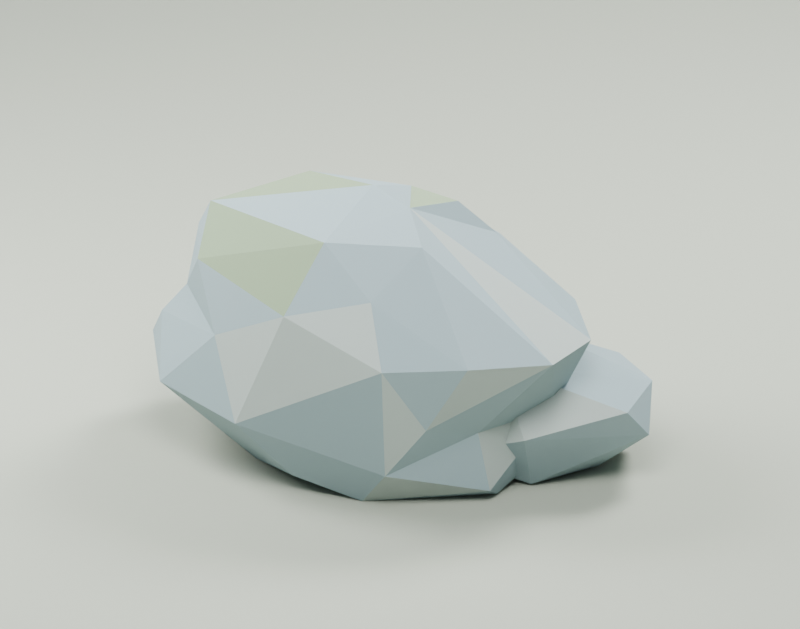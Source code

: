 # Source: coastal_rocks_lod1.blend  (saved by Blender 4.5.92; exported with 4.5.12 LTS)
import bpy
from mathutils import Matrix  # noqa: F401  (used for matrix-valued properties, if any)

bpy.ops.wm.read_factory_settings(use_empty=True)
scene = bpy.context.scene
scene.name = 'Scene'

# ---- materials (node trees are filled in below, after node groups)
mat_sand = bpy.data.materials.new('sand')
mat_sand.diffuse_color = (0.36, 0.39, 0.32, 1.0)
mat_stone = bpy.data.materials.new('stone')
mat_stone.diffuse_color = (0.27, 0.36, 0.38, 1.0)
mat_stonelight = bpy.data.materials.new('stonelight')
mat_stonelight.diffuse_color = (0.37, 0.43, 0.4, 1.0)
mat_moss = bpy.data.materials.new('moss')
mat_moss.diffuse_color = (0.23, 0.31, 0.19, 1.0)

# ---- material node trees
mat_sand.use_nodes = True; mat_sand.node_tree.nodes.clear()
_N = mat_sand.node_tree.nodes; _L = mat_sand.node_tree.links
n0 = _N.new('ShaderNodeBsdfPrincipled'); n0.name = 'Principled BSDF'; n0.location = (-200, 100)
n0.inputs[0].default_value = (0.36, 0.39, 0.32, 1.0)
n0.inputs[2].default_value = 0.95
n1 = _N.new('ShaderNodeOutputMaterial'); n1.name = 'Material Output'; n1.location = (200, 100)
_L.new(n0.outputs[0], n1.inputs[0])
n1.is_active_output = True
mat_stone.use_nodes = True; mat_stone.node_tree.nodes.clear()
_N = mat_stone.node_tree.nodes; _L = mat_stone.node_tree.links
n0 = _N.new('ShaderNodeBsdfPrincipled'); n0.name = 'Principled BSDF'; n0.location = (-200, 100)
n0.inputs[0].default_value = (0.27, 0.36, 0.38, 1.0)
n0.inputs[2].default_value = 0.87
n1 = _N.new('ShaderNodeOutputMaterial'); n1.name = 'Material Output'; n1.location = (200, 100)
_L.new(n0.outputs[0], n1.inputs[0])
n1.is_active_output = True
mat_stonelight.use_nodes = True; mat_stonelight.node_tree.nodes.clear()
_N = mat_stonelight.node_tree.nodes; _L = mat_stonelight.node_tree.links
n0 = _N.new('ShaderNodeBsdfPrincipled'); n0.name = 'Principled BSDF'; n0.location = (-200, 100)
n0.inputs[0].default_value = (0.37, 0.43, 0.4, 1.0)
n0.inputs[2].default_value = 0.9
n1 = _N.new('ShaderNodeOutputMaterial'); n1.name = 'Material Output'; n1.location = (200, 100)
_L.new(n0.outputs[0], n1.inputs[0])
n1.is_active_output = True
mat_moss.use_nodes = True; mat_moss.node_tree.nodes.clear()
_N = mat_moss.node_tree.nodes; _L = mat_moss.node_tree.links
n0 = _N.new('ShaderNodeBsdfPrincipled'); n0.name = 'Principled BSDF'; n0.location = (-200, 100)
n0.inputs[0].default_value = (0.23, 0.31, 0.19, 1.0)
n0.inputs[2].default_value = 0.95
n1 = _N.new('ShaderNodeOutputMaterial'); n1.name = 'Material Output'; n1.location = (200, 100)
_L.new(n0.outputs[0], n1.inputs[0])
n1.is_active_output = True

# ---- world
world_soft_daylight_004 = bpy.data.worlds.new('Soft daylight.004'); scene.world = world_soft_daylight_004
world_soft_daylight_004.use_nodes = True; world_soft_daylight_004.node_tree.nodes.clear()
_N = world_soft_daylight_004.node_tree.nodes; _L = world_soft_daylight_004.node_tree.links
n0 = _N.new('ShaderNodeBackground'); n0.name = 'Background'; n0.location = (-200, 100)
n0.inputs[0].default_value = (0.64, 0.72, 0.8, 1.0)
n0.inputs[1].default_value = 0.4
n1 = _N.new('ShaderNodeOutputWorld'); n1.name = 'World Output'; n1.location = (200, 100)
_L.new(n0.outputs[0], n1.inputs[0])
n1.is_active_output = True

# ---- cameras
cam_camera = bpy.data.cameras.new('Camera')
cam_camera.type = 'ORTHO'
cam_camera.ortho_scale = 4.043
cam_camera_001 = bpy.data.cameras.new('Camera.001')
cam_camera_001.type = 'ORTHO'
cam_camera_001.ortho_scale = 2.47
cam_camera_002 = bpy.data.cameras.new('Camera.002')
cam_camera_002.type = 'ORTHO'
cam_camera_002.ortho_scale = 3.066
cam_camera_003 = bpy.data.cameras.new('Camera.003')
cam_camera_003.type = 'ORTHO'
cam_camera_003.ortho_scale = 2.184
cam_camera_004 = bpy.data.cameras.new('Camera.004')
cam_camera_004.type = 'ORTHO'
cam_camera_004.ortho_scale = 3.127

# ---- lights
light_area = bpy.data.lights.new('Area', 'AREA')
light_area.energy = 282.5
light_area.shape = 'DISK'
light_area.size = 5.39
light_area.size_y = 1.0
light_area_001 = bpy.data.lights.new('Area.001', 'AREA')
light_area_001.energy = 193.7
light_area_001.shape = 'DISK'
light_area_001.size = 4.043
light_area_001.size_y = 1.0
light_area_002 = bpy.data.lights.new('Area.002', 'AREA')
light_area_002.energy = 363.2
light_area_002.shape = 'DISK'
light_area_002.size = 4.043
light_area_002.size_y = 1.0
light_area_003 = bpy.data.lights.new('Area.003', 'AREA')
light_area_003.energy = 105.5
light_area_003.shape = 'DISK'
light_area_003.size = 3.294
light_area_003.size_y = 1.0
light_area_004 = bpy.data.lights.new('Area.004', 'AREA')
light_area_004.energy = 72.32
light_area_004.shape = 'DISK'
light_area_004.size = 2.47
light_area_004.size_y = 1.0
light_area_005 = bpy.data.lights.new('Area.005', 'AREA')
light_area_005.energy = 135.6
light_area_005.shape = 'DISK'
light_area_005.size = 2.47
light_area_005.size_y = 1.0
light_area_006 = bpy.data.lights.new('Area.006', 'AREA')
light_area_006.energy = 162.5
light_area_006.shape = 'DISK'
light_area_006.size = 4.088
light_area_006.size_y = 1.0
light_area_007 = bpy.data.lights.new('Area.007', 'AREA')
light_area_007.energy = 111.4
light_area_007.shape = 'DISK'
light_area_007.size = 3.066
light_area_007.size_y = 1.0
light_area_008 = bpy.data.lights.new('Area.008', 'AREA')
light_area_008.energy = 208.9
light_area_008.shape = 'DISK'
light_area_008.size = 3.066
light_area_008.size_y = 1.0
light_area_009 = bpy.data.lights.new('Area.009', 'AREA')
light_area_009.energy = 82.43
light_area_009.shape = 'DISK'
light_area_009.size = 2.912
light_area_009.size_y = 1.0
light_area_010 = bpy.data.lights.new('Area.010', 'AREA')
light_area_010.energy = 56.52
light_area_010.shape = 'DISK'
light_area_010.size = 2.184
light_area_010.size_y = 1.0
light_area_011 = bpy.data.lights.new('Area.011', 'AREA')
light_area_011.energy = 106.0
light_area_011.shape = 'DISK'
light_area_011.size = 2.184
light_area_011.size_y = 1.0
light_area_012 = bpy.data.lights.new('Area.012', 'AREA')
light_area_012.energy = 169.0
light_area_012.shape = 'DISK'
light_area_012.size = 4.17
light_area_012.size_y = 1.0
light_area_013 = bpy.data.lights.new('Area.013', 'AREA')
light_area_013.energy = 115.9
light_area_013.shape = 'DISK'
light_area_013.size = 3.127
light_area_013.size_y = 1.0
light_area_014 = bpy.data.lights.new('Area.014', 'AREA')
light_area_014.energy = 217.3
light_area_014.shape = 'DISK'
light_area_014.size = 3.127
light_area_014.size_y = 1.0

# ---- meshes
me_cube_042 = bpy.data.meshes.new('Cube.042')
me_cube_042.from_pydata([(-269.5, -269.5, -0.04), (-269.5, -269.5, 0.04), (-269.5, 269.5, -0.04), (-269.5, 269.5, 0.04), (269.5, -269.5, -0.04), (269.5, -269.5, 0.04), (269.5, 269.5, -0.04), (269.5, 269.5, 0.04)], [], [(0, 1, 3, 2), (2, 3, 7, 6), (6, 7, 5, 4), (4, 5, 1, 0), (2, 6, 4, 0), (7, 3, 1, 5)])
_uv = me_cube_042.uv_layers.new(name='UVMap')
_uv.uv.foreach_set('vector', [0.375, 0.0, 0.625, 0.0, 0.625, 0.25, 0.375, 0.25, 0.375, 0.25, 0.625, 0.25, 0.625, 0.5, 0.375, 0.5, 0.375, 0.5, 0.625, 0.5, 0.625, 0.75, 0.375, 0.75, 0.375, 0.75, 0.625, 0.75, 0.625, 1.0, 0.375, 1.0, 0.125, 0.5, 0.375, 0.5, 0.375, 0.75, 0.125, 0.75, 0.625, 0.5, 0.875, 0.5, 0.875, 0.75, 0.625, 0.75])
me_cube_042.materials.append(mat_sand)
me_cube_042.update()
me_cube_123 = bpy.data.meshes.new('Cube.123')
me_cube_123.from_pydata([(-164.7, -164.7, -0.04), (-164.7, -164.7, 0.04), (-164.7, 164.7, -0.04), (-164.7, 164.7, 0.04), (164.7, -164.7, -0.04), (164.7, -164.7, 0.04), (164.7, 164.7, -0.04), (164.7, 164.7, 0.04)], [], [(0, 1, 3, 2), (2, 3, 7, 6), (6, 7, 5, 4), (4, 5, 1, 0), (2, 6, 4, 0), (7, 3, 1, 5)])
_uv = me_cube_123.uv_layers.new(name='UVMap')
_uv.uv.foreach_set('vector', [0.375, 0.0, 0.625, 0.0, 0.625, 0.25, 0.375, 0.25, 0.375, 0.25, 0.625, 0.25, 0.625, 0.5, 0.375, 0.5, 0.375, 0.5, 0.625, 0.5, 0.625, 0.75, 0.375, 0.75, 0.375, 0.75, 0.625, 0.75, 0.625, 1.0, 0.375, 1.0, 0.125, 0.5, 0.375, 0.5, 0.375, 0.75, 0.125, 0.75, 0.625, 0.5, 0.875, 0.5, 0.875, 0.75, 0.625, 0.75])
me_cube_123.materials.append(mat_sand)
me_cube_123.update()
me_cube_124 = bpy.data.meshes.new('Cube.124')
me_cube_124.from_pydata([(-204.4, -204.4, -0.04), (-204.4, -204.4, 0.04), (-204.4, 204.4, -0.04), (-204.4, 204.4, 0.04), (204.4, -204.4, -0.04), (204.4, -204.4, 0.04), (204.4, 204.4, -0.04), (204.4, 204.4, 0.04)], [], [(0, 1, 3, 2), (2, 3, 7, 6), (6, 7, 5, 4), (4, 5, 1, 0), (2, 6, 4, 0), (7, 3, 1, 5)])
_uv = me_cube_124.uv_layers.new(name='UVMap')
_uv.uv.foreach_set('vector', [0.375, 0.0, 0.625, 0.0, 0.625, 0.25, 0.375, 0.25, 0.375, 0.25, 0.625, 0.25, 0.625, 0.5, 0.375, 0.5, 0.375, 0.5, 0.625, 0.5, 0.625, 0.75, 0.375, 0.75, 0.375, 0.75, 0.625, 0.75, 0.625, 1.0, 0.375, 1.0, 0.125, 0.5, 0.375, 0.5, 0.375, 0.75, 0.125, 0.75, 0.625, 0.5, 0.875, 0.5, 0.875, 0.75, 0.625, 0.75])
me_cube_124.materials.append(mat_sand)
me_cube_124.update()
me_cube_125 = bpy.data.meshes.new('Cube.125')
me_cube_125.from_pydata([(-145.6, -145.6, -0.04), (-145.6, -145.6, 0.04), (-145.6, 145.6, -0.04), (-145.6, 145.6, 0.04), (145.6, -145.6, -0.04), (145.6, -145.6, 0.04), (145.6, 145.6, -0.04), (145.6, 145.6, 0.04)], [], [(0, 1, 3, 2), (2, 3, 7, 6), (6, 7, 5, 4), (4, 5, 1, 0), (2, 6, 4, 0), (7, 3, 1, 5)])
_uv = me_cube_125.uv_layers.new(name='UVMap')
_uv.uv.foreach_set('vector', [0.375, 0.0, 0.625, 0.0, 0.625, 0.25, 0.375, 0.25, 0.375, 0.25, 0.625, 0.25, 0.625, 0.5, 0.375, 0.5, 0.375, 0.5, 0.625, 0.5, 0.625, 0.75, 0.375, 0.75, 0.375, 0.75, 0.625, 0.75, 0.625, 1.0, 0.375, 1.0, 0.125, 0.5, 0.375, 0.5, 0.375, 0.75, 0.125, 0.75, 0.625, 0.5, 0.875, 0.5, 0.875, 0.75, 0.625, 0.75])
me_cube_125.materials.append(mat_sand)
me_cube_125.update()
me_icosphere_012 = bpy.data.meshes.new('Icosphere.012')
me_icosphere_012.from_pydata([(0.9442, -0.1246, 0.1541), (0.001081, 0.02156, 0.6488), (-0.003729, -0.5349, -0.3906), (0.6951, 0.2046, -0.3717), (0.6971, -0.1983, -0.411), (-0.3052, 0.3489, -0.4587), (0.318, 0.4365, -0.4711), (-0.4316, -0.1024, -0.4544), (-0.65, 0.2931, -0.3339), (0.6632, -0.2314, -0.162), (0.9383, 0.1533, 0.163), (0.4548, -0.5985, 0.1705), (-0.1889, -0.6667, -0.1685), (0.5637, -0.4493, -0.1012), (-0.7975, -0.2681, 0.03572), (-0.3604, -0.5524, 0.1277), (-0.6897, 0.2401, 0.1641), (-0.6724, 0.4021, 0.002268), (-0.4722, 0.5961, -0.1744), (0.4684, 0.4436, -0.1772), (-0.3061, 0.6549, -0.08466), (0.2186, 0.6585, 0.1553), (-0.7525, -0.07445, 0.35), (0.03724, -0.3765, 0.5502), (0.3052, -0.4498, 0.382), (0.2042, -0.02274, 0.6135), (-0.6448, -0.1543, 0.495), (-0.5287, -0.4207, 0.3675), (-0.3644, 0.1234, 0.5898), (-0.07018, 0.3987, 0.4987), (0.2188, 0.5865, 0.3013), (0.293, 0.1827, 0.5934), (0.4242, 0.2613, 0.4615), (-0.6792, 0.2806, 0.3818), (0.3729, -0.1916, 0.5424), (0.6137, 0.5276, 0.1314), (-0.319, 0.5409, 0.2428), (-0.9651, -0.08029, -0.1525), (-0.6897, -0.2533, 0.1676), (-0.004055, -0.6008, 0.3043), (0.7368, -0.4144, 0.183), (0.2822, 0.6233, -0.06389), (0.02015, 0.5564, -0.3671), (-0.8234, 0.2639, -0.1731), (-0.6699, -0.4737, -0.1665), (0.4091, -0.5064, -0.3092), (0.7583, 0.158, -0.169), (-0.308, -0.3364, -0.4567), (0.674, -0.1132, -0.4565), (0.2683, -0.4564, -0.4639)], [], [(5, 48, 47), (45, 4, 9), (45, 9, 13), (0, 10, 25), (25, 29, 1), (25, 31, 29), (25, 32, 31), (31, 32, 29), (32, 30, 29), (25, 10, 32), (29, 28, 1), (29, 33, 28), (30, 36, 29), (29, 36, 33), (28, 26, 1), (33, 26, 28), (33, 22, 26), (26, 22, 27), (22, 38, 27), (27, 23, 26), (1, 26, 23), (27, 39, 23), (23, 39, 24), (23, 25, 1), (23, 34, 25), (23, 24, 34), (34, 0, 25), (19, 35, 46), (46, 35, 10), (10, 35, 32), (35, 30, 32), (21, 20, 30), (20, 36, 30), (18, 17, 20), (20, 17, 36), (17, 16, 36), (16, 33, 36), (16, 22, 33), (43, 37, 16), (37, 38, 16), (16, 38, 22), (37, 14, 38), (15, 27, 38), (15, 39, 27), (44, 12, 15), (15, 12, 39), (12, 11, 39), (11, 24, 39), (11, 40, 24), (40, 34, 24), (11, 13, 40), (40, 0, 34), (9, 0, 13), (13, 0, 40), (35, 21, 30), (19, 41, 35), (35, 41, 21), (41, 42, 21), (42, 20, 21), (19, 42, 41), (42, 18, 20), (18, 43, 17), (17, 43, 16), (18, 8, 43), (8, 37, 43), (38, 14, 15), (37, 44, 14), (14, 44, 15), (37, 47, 44), (47, 12, 44), (12, 45, 11), (45, 13, 11), (2, 45, 12), (0, 46, 10), (0, 9, 46), (9, 4, 46), (4, 3, 46), (46, 3, 19), (3, 6, 19), (6, 42, 19), (5, 42, 6), (42, 5, 18), (5, 8, 18), (5, 7, 8), (7, 37, 8), (5, 47, 7), (7, 47, 37), (2, 12, 47), (4, 48, 3), (3, 48, 6), (48, 5, 6), (47, 49, 2), (49, 45, 2), (47, 48, 49), (48, 4, 49), (49, 4, 45)])
me_icosphere_012.polygons.foreach_set('material_index', [1, 0, 0, 1, 0, 2, 0, 2, 0, 0, 0, 1, 1, 2, 2, 0, 0, 0, 0, 2, 0, 2, 0, 0, 0, 0, 0, 1, 1, 0, 0, 0, 1, 1, 0, 0, 0, 0, 0, 1, 1, 0, 0, 0, 0, 1, 1, 1, 0, 0, 0, 0, 0, 1, 1, 0, 0, 1, 0, 0, 0, 1, 0, 0, 0, 0, 0, 0, 1, 0, 0, 1, 0, 0, 0, 1, 0, 1, 0, 0, 0, 0, 0, 0, 0, 0, 0, 0, 0, 0, 1, 0, 0, 0, 0, 1])
_uv = me_icosphere_012.uv_layers.new(name='UVMap')
_uv.uv.foreach_set('vector', [0.2894, 0.1541, 0.269, 0.5075, 0.08805, 0.2375, 0.1602, 0.7263, 0.1975, 0.8624, 0.1235, 0.8455, 0.1602, 0.7263, 0.1235, 0.8455, 0.09298, 0.7771, 0.4257, 0.05431, 0.4925, 1.073e-08, 0.6362, 0.2224, 0.6362, 0.2224, 0.7718, 0.2097, 0.6877, 0.2659, 0.6362, 0.2224, 0.6655, 0.1583, 0.7718, 0.2097, 0.6362, 0.2224, 0.6451, 0.1095, 0.6655, 0.1583, 0.2313, 0.5728, 0.2818, 0.5353, 0.2818, 0.6567, 0.6451, 0.1095, 0.7406, 0.09848, 0.7718, 0.2097, 0.6362, 0.2224, 0.4925, 1.073e-08, 0.6451, 0.1095, 0.7718, 0.2097, 0.7718, 0.3405, 0.6877, 0.2659, 0.711, 0.752, 0.5951, 0.5908, 0.705, 0.6178, 0.6901, 0.879, 0.5979, 0.7433, 0.711, 0.752, 0.711, 0.752, 0.5979, 0.7433, 0.5951, 0.5908, 0.7718, 0.3405, 0.748, 0.4695, 0.6877, 0.2659, 0.5951, 0.5908, 0.6494, 0.5051, 0.705, 0.6178, 0.5951, 0.5908, 0.5901, 0.5083, 0.6494, 0.5051, 0.7827, 0.09505, 0.8313, 0.05471, 0.8246, 0.1863, 0.8313, 0.05471, 0.8901, 0.1145, 0.8246, 0.1863, 0.6505, 0.4938, 0.5775, 0.3371, 0.748, 0.4695, 0.6877, 0.2659, 0.748, 0.4695, 0.5775, 0.3371, 0.6505, 0.4938, 0.5054, 0.3945, 0.5775, 0.3371, 0.5775, 0.3371, 0.5054, 0.3945, 0.4926, 0.2835, 0.5775, 0.3371, 0.6362, 0.2224, 0.6877, 0.2659, 0.5775, 0.3371, 0.5581, 0.2131, 0.6362, 0.2224, 0.5775, 0.3371, 0.4926, 0.2835, 0.5581, 0.2131, 0.5581, 0.2131, 0.4257, 0.05431, 0.6362, 0.2224, 0.8235, 0.7804, 0.9334, 0.7887, 0.8363, 0.9109, 0.8363, 0.9109, 0.9334, 0.7887, 0.9514, 0.9444, 0.4925, 1.073e-08, 0.6355, 0.009186, 0.6451, 0.1095, 0.6355, 0.009186, 0.7406, 0.09848, 0.6451, 0.1095, 0.6465, 0.9074, 0.5039, 0.8011, 0.6901, 0.879, 0.5039, 0.8011, 0.5979, 0.7433, 0.6901, 0.879, 0.4573, 0.7579, 0.4854, 0.6537, 0.5039, 0.8011, 0.5039, 0.8011, 0.4854, 0.6537, 0.5979, 0.7433, 0.4854, 0.6537, 0.5346, 0.6023, 0.5979, 0.7433, 0.5346, 0.6023, 0.5951, 0.5908, 0.5979, 0.7433, 0.5346, 0.6023, 0.5901, 0.5083, 0.5951, 0.5908, 0.4204, 0.6077, 0.4197, 0.5051, 0.5346, 0.6023, 1.0, 0.01755, 0.8901, 0.1145, 0.8713, 0.0, 0.8713, 0.0, 0.8901, 0.1145, 0.8313, 0.05471, 1.0, 0.01755, 0.9385, 0.09584, 0.8901, 0.1145, 0.8919, 0.2606, 0.8246, 0.1863, 0.8901, 0.1145, 0.8919, 0.2606, 0.8154, 0.3503, 0.8246, 0.1863, 1.0, 0.1772, 0.9755, 0.3328, 0.8919, 0.2606, 0.8919, 0.2606, 0.9755, 0.3328, 0.8154, 0.3503, 0.1467, 0.5353, 0.007154, 0.718, 1.083e-08, 0.5942, 0.407, 0.2761, 0.4926, 0.2835, 0.5054, 0.3945, 0.407, 0.2761, 0.3995, 0.166, 0.4926, 0.2835, 0.3995, 0.166, 0.5581, 0.2131, 0.4926, 0.2835, 0.007154, 0.718, 0.09298, 0.7771, 3.766e-09, 0.8282, 0.3995, 0.166, 0.4257, 0.05431, 0.5581, 0.2131, 0.1235, 0.8455, 0.01989, 0.9388, 0.09298, 0.7771, 0.09298, 0.7771, 0.01989, 0.9388, 3.766e-09, 0.8282, 0.9334, 0.7887, 0.9119, 0.6592, 0.9514, 0.6668, 0.8235, 0.7804, 0.8504, 0.6921, 0.9334, 0.7887, 0.9334, 0.7887, 0.8504, 0.6921, 0.9119, 0.6592, 0.8504, 0.6921, 0.7325, 0.6498, 0.9119, 0.6592, 0.7325, 0.6498, 0.7925, 0.5333, 0.9119, 0.6592, 0.8235, 0.7804, 0.7325, 0.6498, 0.8504, 0.6921, 0.7325, 0.6498, 0.7474, 0.5051, 0.7925, 0.5333, 0.4573, 0.7579, 0.4204, 0.6077, 0.4854, 0.6537, 0.4854, 0.6537, 0.4204, 0.6077, 0.5346, 0.6023, 0.4573, 0.7579, 0.3995, 0.6723, 0.4204, 0.6077, 0.2302, 0.0537, 0.08041, 1.414e-08, 0.1984, 0.001107, 0.8901, 0.1145, 0.9385, 0.09584, 0.8919, 0.2606, 1.0, 0.01755, 1.0, 0.1772, 0.9385, 0.09584, 0.9385, 0.09584, 1.0, 0.1772, 0.8919, 0.2606, 0.08041, 1.414e-08, 0.08805, 0.2375, 3.766e-09, 0.1381, 0.08805, 0.2375, 0.0, 0.3076, 3.766e-09, 0.1381, 0.1467, 0.5353, 0.1602, 0.7263, 0.007154, 0.718, 0.1602, 0.7263, 0.09298, 0.7771, 0.007154, 0.718, 0.2109, 0.6112, 0.1602, 0.7263, 0.1467, 0.5353, 0.9337, 1.0, 0.8363, 0.9109, 0.9514, 0.9444, 0.01989, 0.9388, 0.1235, 0.8455, 0.1538, 0.9449, 0.1235, 0.8455, 0.1975, 0.8624, 0.1538, 0.9449, 0.7387, 0.9742, 0.7728, 0.8942, 0.8363, 0.9109, 0.8363, 0.9109, 0.7728, 0.8942, 0.8235, 0.7804, 0.7728, 0.8942, 0.7219, 0.7552, 0.8235, 0.7804, 0.7219, 0.7552, 0.7325, 0.6498, 0.8235, 0.7804, 0.2894, 0.1541, 0.3868, 0.2251, 0.3886, 0.3325, 0.3868, 0.2251, 0.2894, 0.1541, 0.3371, 0.06673, 0.2894, 0.1541, 0.2302, 0.0537, 0.3371, 0.06673, 0.2894, 0.1541, 0.1421, 0.1712, 0.2302, 0.0537, 0.1421, 0.1712, 0.08041, 1.414e-08, 0.2302, 0.0537, 0.2894, 0.1541, 0.08805, 0.2375, 0.1421, 0.1712, 0.1421, 0.1712, 0.08805, 0.2375, 0.08041, 1.414e-08, 0.06443, 0.3525, 0.0, 0.3076, 0.08805, 0.2375, 0.7387, 0.9742, 0.7279, 0.9538, 0.7728, 0.8942, 0.3631, 0.473, 0.269, 0.5075, 0.3886, 0.3325, 0.269, 0.5075, 0.2894, 0.1541, 0.3886, 0.3325, 0.08805, 0.2375, 0.1208, 0.427, 0.06443, 0.3525, 0.2203, 0.6992, 0.1602, 0.7263, 0.2109, 0.6112, 0.08805, 0.2375, 0.269, 0.5075, 0.1208, 0.427, 0.269, 0.5075, 0.2459, 0.524, 0.1208, 0.427, 0.2203, 0.6992, 0.1975, 0.8624, 0.1602, 0.7263])
me_icosphere_012.materials.append(mat_stone)
me_icosphere_012.materials.append(mat_stonelight)
me_icosphere_012.materials.append(mat_moss)
me_icosphere_012.update()
me_icosphere_013 = bpy.data.meshes.new('Icosphere.013')
me_icosphere_013.from_pydata([(-0.2485, -0.3549, -0.1076), (0.4655, -0.1068, 0.1436), (-0.1055, 0.121, 0.2897), (0.1053, -0.2463, -0.1929), (0.2238, 0.05555, -0.1903), (-0.5115, -0.04398, -0.1019), (-0.4114, 0.1933, -0.1816), (0.4898, 0.009598, 0.0155), (0.1665, -0.3854, 0.05223), (-0.2518, 0.3611, -0.0758), (0.2327, 0.3123, -0.1181), (0.1226, 0.3502, 0.1622), (0.4178, 0.1405, 0.1851), (-0.05219, -0.2194, 0.2626)], [], [(3, 6, 4), (3, 4, 7), (0, 3, 8), (3, 7, 8), (8, 1, 13), (12, 11, 2), (13, 12, 2), (13, 1, 12), (7, 12, 1), (7, 10, 12), (10, 11, 12), (9, 2, 11), (5, 13, 2), (0, 8, 13), (8, 7, 1), (10, 9, 11), (9, 5, 2), (9, 6, 5), (5, 0, 13), (4, 10, 7), (4, 6, 10), (6, 9, 10), (6, 3, 5), (3, 0, 5)])
me_icosphere_013.polygons.foreach_set('material_index', [0, 0, 0, 0, 1, 0, 0, 0, 0, 1, 0, 1, 0, 1, 0, 0, 0, 0, 1, 0, 1, 0, 1, 0])
_uv = me_icosphere_013.uv_layers.new(name='UVMap')
_uv.uv.foreach_set('vector', [0.2162, 0.2834, 0.0, 0.3785, 0.08555, 0.1509, 0.2162, 0.2834, 0.08555, 0.1509, 0.2042, 6.847e-08, 0.2863, 0.4403, 0.2162, 0.2834, 0.3849, 0.2341, 0.2162, 0.2834, 0.2042, 6.847e-08, 0.3849, 0.2341, 0.3928, 0.1891, 0.4101, 0.02231, 0.5982, 0.1602, 0.8878, 0.0, 0.9614, 0.1027, 0.7735, 0.1836, 0.5982, 0.1602, 0.5405, 7.269e-08, 0.7656, 0.1381, 0.5982, 0.1602, 0.4101, 0.02231, 0.5405, 7.269e-08, 0.535, 0.5018, 0.4163, 0.5571, 0.4636, 0.4689, 0.535, 0.5018, 0.5749, 0.7212, 0.4163, 0.5571, 0.5749, 0.7212, 0.3928, 0.7584, 0.4163, 0.5571, 1.0, 0.3403, 0.7735, 0.1836, 0.9614, 0.1027, 0.7656, 0.4618, 0.5982, 0.1602, 0.7656, 0.1381, 0.532, 0.3994, 0.3928, 0.1891, 0.5982, 0.1602, 0.3849, 0.2341, 0.2042, 6.847e-08, 0.3098, 0.009773, 0.5749, 0.7212, 0.5095, 0.9614, 0.3928, 0.7584, 1.0, 0.3403, 0.7735, 0.5116, 0.7735, 0.1836, 1.0, 0.3403, 0.9321, 0.4661, 0.7735, 0.5116, 0.7656, 0.4618, 0.532, 0.3994, 0.5982, 0.1602, 0.08555, 0.1509, 4.828e-08, 0.05934, 0.2042, 6.847e-08, 0.08555, 0.1509, 0.0, 0.3785, 4.828e-08, 0.05934, 0.5749, 1.0, 0.5095, 0.9614, 0.5749, 0.7212, 0.0, 0.3785, 0.2162, 0.2834, 0.1368, 0.4651, 0.2162, 0.2834, 0.2863, 0.4403, 0.1368, 0.4651])
me_icosphere_013.materials.append(mat_stone)
me_icosphere_013.materials.append(mat_stonelight)
me_icosphere_013.materials.append(mat_moss)
me_icosphere_013.update()
me_icosphere_014 = bpy.data.meshes.new('Icosphere.014')
me_icosphere_014.from_pydata([(-0.1345, -0.3909, -0.1296), (0.1984, -0.2362, -0.1317), (-0.3087, -0.2114, -0.1454), (0.04965, 0.2685, -0.1542), (0.3727, 0.1274, 0.1154), (-0.379, -0.04356, -0.09305), (-0.1821, -0.3012, 0.1041), (-0.2616, 0.3036, -0.1173), (-0.2414, 0.1736, 0.07819), (0.1306, 0.401, 0.06259), (0.3751, -0.1328, 0.09913), (0.149, -0.3926, 0.1346), (0.1204, 0.008654, 0.2785), (0.0411, 0.3529, 0.1567)], [], [(3, 1, 2), (0, 11, 6), (3, 9, 4), (12, 4, 13), (4, 9, 13), (13, 8, 12), (12, 8, 6), (6, 11, 12), (11, 10, 12), (10, 4, 12), (9, 7, 13), (7, 8, 13), (5, 6, 8), (1, 10, 11), (3, 7, 9), (7, 5, 8), (5, 2, 6), (2, 0, 6), (11, 0, 1), (10, 1, 4), (1, 3, 4), (3, 2, 7), (2, 5, 7), (2, 1, 0)])
me_icosphere_014.polygons.foreach_set('material_index', [0, 1, 0, 0, 0, 1, 0, 0, 1, 0, 0, 1, 1, 0, 1, 0, 0, 0, 0, 1, 0, 0, 0, 0])
_uv = me_icosphere_014.uv_layers.new(name='UVMap')
_uv.uv.foreach_set('vector', [0.3652, 0.3746, 3.385e-08, 0.3152, 0.1655, 0.0, 0.0, 0.7189, 0.1764, 0.5264, 0.1764, 0.7496, 0.3652, 0.3746, 0.436, 0.449, 0.1922, 0.5167, 0.7281, 0.726, 0.5418, 0.5955, 0.785, 0.5086, 0.5418, 0.5955, 0.7063, 0.4585, 0.785, 0.5086, 0.9039, 0.3838, 0.6932, 0.2986, 0.9026, 0.1305, 0.9026, 0.1305, 0.6932, 0.2986, 0.6013, 7.583e-09, 0.785, 1.0, 0.5913, 0.995, 0.7281, 0.726, 0.5913, 0.995, 0.4912, 0.7725, 0.7281, 0.726, 0.4912, 0.7725, 0.5418, 0.5955, 0.7281, 0.726, 0.9112, 0.4487, 0.6264, 0.4487, 0.9039, 0.3838, 0.6264, 0.4487, 0.6932, 0.2986, 0.9039, 0.3838, 0.4912, 0.2261, 0.6013, 7.583e-09, 0.6932, 0.2986, 0.7947, 0.7188, 0.9436, 0.5643, 1.0, 0.8002, 0.3652, 0.3746, 0.4815, 0.1836, 0.436, 0.449, 0.6264, 0.4487, 0.4912, 0.2261, 0.6932, 0.2986, 0.1022, 0.998, 0.0296, 0.894, 0.1764, 0.7496, 0.0296, 0.894, 0.0, 0.7189, 0.1764, 0.7496, 1.0, 0.8002, 0.7947, 0.9751, 0.7947, 0.7188, 0.9436, 0.5643, 0.7947, 0.7188, 0.897, 0.4585, 3.385e-08, 0.3152, 0.3652, 0.3746, 0.1922, 0.5167, 0.3652, 0.3746, 0.1655, 0.0, 0.4815, 0.1836, 0.1655, 0.0, 0.2959, 0.001701, 0.4815, 0.1836, 0.1655, 0.0, 3.385e-08, 0.3152, 1.128e-08, 0.05568])
me_icosphere_014.materials.append(mat_stone)
me_icosphere_014.materials.append(mat_stonelight)
me_icosphere_014.materials.append(mat_moss)
me_icosphere_014.update()
me_cube_126 = bpy.data.meshes.new('Cube.126')
me_cube_126.from_pydata([(-208.5, -208.5, -0.04), (-208.5, -208.5, 0.04), (-208.5, 208.5, -0.04), (-208.5, 208.5, 0.04), (208.5, -208.5, -0.04), (208.5, -208.5, 0.04), (208.5, 208.5, -0.04), (208.5, 208.5, 0.04)], [], [(0, 1, 3, 2), (2, 3, 7, 6), (6, 7, 5, 4), (4, 5, 1, 0), (2, 6, 4, 0), (7, 3, 1, 5)])
_uv = me_cube_126.uv_layers.new(name='UVMap')
_uv.uv.foreach_set('vector', [0.375, 0.0, 0.625, 0.0, 0.625, 0.25, 0.375, 0.25, 0.375, 0.25, 0.625, 0.25, 0.625, 0.5, 0.375, 0.5, 0.375, 0.5, 0.625, 0.5, 0.625, 0.75, 0.375, 0.75, 0.375, 0.75, 0.625, 0.75, 0.625, 1.0, 0.375, 1.0, 0.125, 0.5, 0.375, 0.5, 0.375, 0.75, 0.125, 0.75, 0.625, 0.5, 0.875, 0.5, 0.875, 0.75, 0.625, 0.75])
me_cube_126.materials.append(mat_sand)
me_cube_126.update()

# ---- objects
ob_studiocamera = bpy.data.objects.new('StudioCamera', cam_camera)
ob_studio_floor = bpy.data.objects.new('Studio floor', me_cube_042)
ob_area = bpy.data.objects.new('Area', light_area)
ob_area_001 = bpy.data.objects.new('Area.001', light_area_001)
ob_area_002 = bpy.data.objects.new('Area.002', light_area_002)
ob_studiocamera_001 = bpy.data.objects.new('StudioCamera.001', cam_camera_001)
ob_studio_floor_001 = bpy.data.objects.new('Studio floor.001', me_cube_123)
ob_area_003 = bpy.data.objects.new('Area.003', light_area_003)
ob_area_004 = bpy.data.objects.new('Area.004', light_area_004)
ob_area_005 = bpy.data.objects.new('Area.005', light_area_005)
ob_studiocamera_002 = bpy.data.objects.new('StudioCamera.002', cam_camera_002)
ob_studio_floor_002 = bpy.data.objects.new('Studio floor.002', me_cube_124)
ob_area_006 = bpy.data.objects.new('Area.006', light_area_006)
ob_area_007 = bpy.data.objects.new('Area.007', light_area_007)
ob_area_008 = bpy.data.objects.new('Area.008', light_area_008)
ob_studiocamera_003 = bpy.data.objects.new('StudioCamera.003', cam_camera_003)
ob_studio_floor_003 = bpy.data.objects.new('Studio floor.003', me_cube_125)
ob_area_009 = bpy.data.objects.new('Area.009', light_area_009)
ob_area_010 = bpy.data.objects.new('Area.010', light_area_010)
ob_area_011 = bpy.data.objects.new('Area.011', light_area_011)
ob_coastal_rocks___lod1 = bpy.data.objects.new('Coastal rocks / LOD1', None)
ob_stratified_shore_stone = bpy.data.objects.new('Stratified shore stone', me_icosphere_012)
ob_stratified_shore_stone_001 = bpy.data.objects.new('Stratified shore stone.001', me_icosphere_013)
ob_stratified_shore_stone_002 = bpy.data.objects.new('Stratified shore stone.002', me_icosphere_014)
ob_studiocamera_004 = bpy.data.objects.new('StudioCamera.004', cam_camera_004)
ob_studio_floor_004 = bpy.data.objects.new('Studio floor.004', me_cube_126)
ob_area_012 = bpy.data.objects.new('Area.012', light_area_012)
ob_area_013 = bpy.data.objects.new('Area.013', light_area_013)
ob_area_014 = bpy.data.objects.new('Area.014', light_area_014)

# ---- transforms, parenting, visibility, modifiers, constraints
ob_studiocamera.location = (4.19, -6.408, 4.487)
ob_studiocamera.rotation_euler = (1.177, -6.301e-08, 0.588)
ob_studio_floor.location = (0.0437, -0.1888, -0.025)
ob_area.location = (4.086, -5.579, 9.463)
ob_area.rotation_euler = (0.6947, 2.307e-08, 0.6435)
ob_area_001.location = (-5.346, -1.536, 5.42)
ob_area_001.rotation_euler = (0.9418, -9.221e-09, -1.326)
ob_area_002.location = (1.391, 6.549, 8.115)
ob_area_002.rotation_euler = (0.7952, -9.414e-08, 2.944)
ob_studiocamera_001.location = (2.534, -3.714, 2.573)
ob_studiocamera_001.rotation_euler = (1.177, -1.844e-08, 0.588)
ob_studio_floor_001.location = (0.0, 0.0859, -0.0225)
ob_area_003.location = (2.47, -3.208, 5.613)
ob_area_003.rotation_euler = (0.6947, -8.174e-08, 0.6435)
ob_area_004.location = (-3.294, -0.7375, 3.143)
ob_area_004.rotation_euler = (0.9418, 1.59e-07, -1.326)
ob_area_005.location = (0.8234, 4.203, 4.79)
ob_area_005.rotation_euler = (0.7952, -8.141e-08, 2.944)
ob_studiocamera_002.location = (3.228, -4.625, 2.94)
ob_studiocamera_002.rotation_euler = (1.177, -9.422e-08, 0.588)
ob_studio_floor_002.location = (0.0835, 0.09188, -0.035)
ob_area_006.location = (3.149, -3.996, 6.713)
ob_area_006.rotation_euler = (0.6947, 8.327e-08, 0.6435)
ob_area_007.location = (-4.004, -0.9301, 3.647)
ob_area_007.rotation_euler = (0.9418, 3.265e-08, -1.326)
ob_area_008.location = (1.105, 5.202, 5.691)
ob_area_008.rotation_euler = (0.7952, -5.626e-08, 2.944)
ob_studiocamera_003.location = (2.198, -3.401, 2.322)
ob_studiocamera_003.rotation_euler = (1.177, -1.844e-08, 0.588)
ob_studio_floor_003.location = (-0.04132, -0.04099, -0.04077)
ob_area_009.location = (2.142, -2.953, 5.009)
ob_area_009.rotation_euler = (0.6947, -1.083e-07, 0.6435)
ob_area_010.location = (-2.953, -0.7689, 2.826)
ob_area_010.rotation_euler = (0.9418, 3.324e-08, -1.326)
ob_area_011.location = (0.6866, 3.599, 4.281)
ob_area_011.rotation_euler = (0.7952, -6.254e-08, 2.944)
ob_coastal_rocks___lod1.location = (0.0, 0.0, 0.0)
ob_stratified_shore_stone.parent = ob_coastal_rocks___lod1
ob_stratified_shore_stone.location = (0.0, 0.0, 0.48)
ob_stratified_shore_stone_001.parent = ob_coastal_rocks___lod1
ob_stratified_shore_stone_001.location = (0.63, 0.28, 0.22)
ob_stratified_shore_stone_002.parent = ob_coastal_rocks___lod1
ob_stratified_shore_stone_002.location = (-0.51, 0.46, 0.18)
ob_studiocamera_004.location = (3.285, -4.714, 2.974)
ob_studiocamera_004.rotation_euler = (1.177, -6.301e-08, 0.588)
ob_studio_floor_004.location = (0.07732, 0.09712, -0.04611)
ob_area_012.location = (3.205, -4.073, 6.823)
ob_area_012.rotation_euler = (0.6947, -8.174e-08, 0.6435)
ob_area_013.location = (-4.092, -0.9453, 3.696)
ob_area_013.rotation_euler = (0.9418, 7.511e-08, -1.326)
ob_area_014.location = (1.12, 5.309, 5.781)
ob_area_014.rotation_euler = (0.7952, -7.502e-08, 2.944)

# ---- collection membership
scene.collection.objects.link(ob_studiocamera)
scene.collection.objects.link(ob_studio_floor)
scene.collection.objects.link(ob_area)
scene.collection.objects.link(ob_area_001)
scene.collection.objects.link(ob_area_002)
scene.collection.objects.link(ob_studiocamera_001)
scene.collection.objects.link(ob_studio_floor_001)
scene.collection.objects.link(ob_area_003)
scene.collection.objects.link(ob_area_004)
scene.collection.objects.link(ob_area_005)
scene.collection.objects.link(ob_studiocamera_002)
scene.collection.objects.link(ob_studio_floor_002)
scene.collection.objects.link(ob_area_006)
scene.collection.objects.link(ob_area_007)
scene.collection.objects.link(ob_area_008)
scene.collection.objects.link(ob_studiocamera_003)
scene.collection.objects.link(ob_studio_floor_003)
scene.collection.objects.link(ob_area_009)
scene.collection.objects.link(ob_area_010)
scene.collection.objects.link(ob_area_011)
scene.collection.objects.link(ob_coastal_rocks___lod1)
scene.collection.objects.link(ob_stratified_shore_stone)
scene.collection.objects.link(ob_stratified_shore_stone_001)
scene.collection.objects.link(ob_stratified_shore_stone_002)
scene.collection.objects.link(ob_studiocamera_004)
scene.collection.objects.link(ob_studio_floor_004)
scene.collection.objects.link(ob_area_012)
scene.collection.objects.link(ob_area_013)
scene.collection.objects.link(ob_area_014)

# ---- scene / render settings (as saved in the file)
scene.camera = ob_studiocamera_004
scene.frame_start = 1; scene.frame_end = 250; scene.frame_set(1)
scene.render.engine = 'CYCLES'
scene.render.resolution_x = 1400
scene.render.resolution_y = 1100
scene.cycles.samples = 20
bpy.context.view_layer.update()
